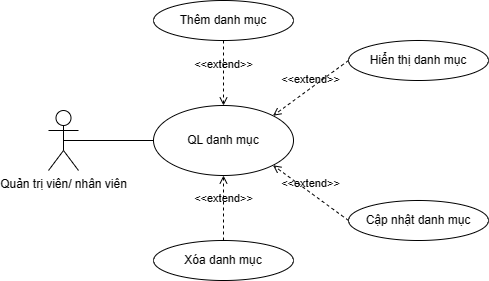

The diagram above was exported from draw.io. Its source (the exported page's mxGraphModel, read from the mxfile embedded in the PNG):
<mxGraphModel dx="872" dy="465" grid="1" gridSize="10" guides="1" tooltips="1" connect="1" arrows="1" fold="1" page="1" pageScale="1" pageWidth="850" pageHeight="1100" math="0" shadow="0">
  <root>
    <mxCell id="0" />
    <mxCell id="1" parent="0" />
    <mxCell id="khsksBHBHi1p-68TK0Zh-1" value="Quản trị viên/ nhân viên" style="shape=umlActor;verticalLabelPosition=bottom;verticalAlign=top;html=1;" parent="1" vertex="1">
      <mxGeometry x="180" y="190" width="30" height="60" as="geometry" />
    </mxCell>
    <mxCell id="khsksBHBHi1p-68TK0Zh-2" value="QL danh mục" style="ellipse;whiteSpace=wrap;html=1;" parent="1" vertex="1">
      <mxGeometry x="285" y="185" width="140" height="70" as="geometry" />
    </mxCell>
    <mxCell id="khsksBHBHi1p-68TK0Zh-4" value="Thêm danh mục" style="ellipse;whiteSpace=wrap;html=1;" parent="1" vertex="1">
      <mxGeometry x="285" y="80" width="140" height="40" as="geometry" />
    </mxCell>
    <mxCell id="khsksBHBHi1p-68TK0Zh-5" value="Xóa danh mục" style="ellipse;whiteSpace=wrap;html=1;" parent="1" vertex="1">
      <mxGeometry x="285" y="320" width="140" height="40" as="geometry" />
    </mxCell>
    <mxCell id="khsksBHBHi1p-68TK0Zh-6" value="Cập nhật danh mục" style="ellipse;whiteSpace=wrap;html=1;" parent="1" vertex="1">
      <mxGeometry x="480" y="280" width="140" height="40" as="geometry" />
    </mxCell>
    <mxCell id="khsksBHBHi1p-68TK0Zh-8" value="&amp;lt;&amp;lt;extend&amp;gt;&amp;gt;" style="html=1;verticalAlign=bottom;labelBackgroundColor=none;endArrow=open;endFill=0;dashed=1;rounded=0;entryX=0.5;entryY=0;entryDx=0;entryDy=0;exitX=0.5;exitY=1;exitDx=0;exitDy=0;" parent="1" source="khsksBHBHi1p-68TK0Zh-4" target="khsksBHBHi1p-68TK0Zh-2" edge="1">
      <mxGeometry width="160" relative="1" as="geometry">
        <mxPoint x="530" y="180" as="sourcePoint" />
        <mxPoint x="500" y="260" as="targetPoint" />
      </mxGeometry>
    </mxCell>
    <mxCell id="khsksBHBHi1p-68TK0Zh-9" value="&amp;lt;&amp;lt;extend&amp;gt;&amp;gt;" style="html=1;verticalAlign=bottom;labelBackgroundColor=none;endArrow=open;endFill=0;dashed=1;rounded=0;entryX=1;entryY=1;entryDx=0;entryDy=0;exitX=0;exitY=0.5;exitDx=0;exitDy=0;" parent="1" source="khsksBHBHi1p-68TK0Zh-6" target="khsksBHBHi1p-68TK0Zh-2" edge="1">
      <mxGeometry width="160" relative="1" as="geometry">
        <mxPoint x="500" y="170" as="sourcePoint" />
        <mxPoint x="490" y="130" as="targetPoint" />
      </mxGeometry>
    </mxCell>
    <mxCell id="khsksBHBHi1p-68TK0Zh-10" value="&amp;lt;&amp;lt;extend&amp;gt;&amp;gt;" style="html=1;verticalAlign=bottom;labelBackgroundColor=none;endArrow=open;endFill=0;dashed=1;rounded=0;entryX=0.5;entryY=1;entryDx=0;entryDy=0;exitX=0.5;exitY=0;exitDx=0;exitDy=0;" parent="1" source="khsksBHBHi1p-68TK0Zh-5" target="khsksBHBHi1p-68TK0Zh-2" edge="1">
      <mxGeometry width="160" relative="1" as="geometry">
        <mxPoint x="470" y="400" as="sourcePoint" />
        <mxPoint x="500" y="140" as="targetPoint" />
      </mxGeometry>
    </mxCell>
    <mxCell id="_q2wAQIDwv4nZQUP3Bve-1" value="" style="endArrow=none;html=1;rounded=0;exitX=0.5;exitY=0.5;exitDx=0;exitDy=0;exitPerimeter=0;entryX=0;entryY=0.5;entryDx=0;entryDy=0;" parent="1" source="khsksBHBHi1p-68TK0Zh-1" target="khsksBHBHi1p-68TK0Zh-2" edge="1">
      <mxGeometry width="50" height="50" relative="1" as="geometry">
        <mxPoint x="400" y="270" as="sourcePoint" />
        <mxPoint x="280" y="220" as="targetPoint" />
      </mxGeometry>
    </mxCell>
    <mxCell id="ddXOQE0HyiwHxLhPzHKa-1" value="Hiển thị danh mục" style="ellipse;whiteSpace=wrap;html=1;" vertex="1" parent="1">
      <mxGeometry x="480" y="120" width="140" height="40" as="geometry" />
    </mxCell>
    <mxCell id="ddXOQE0HyiwHxLhPzHKa-2" value="&amp;lt;&amp;lt;extend&amp;gt;&amp;gt;" style="html=1;verticalAlign=bottom;labelBackgroundColor=none;endArrow=open;endFill=0;dashed=1;rounded=0;entryX=1;entryY=0;entryDx=0;entryDy=0;exitX=0;exitY=0.5;exitDx=0;exitDy=0;" edge="1" source="ddXOQE0HyiwHxLhPzHKa-1" parent="1" target="khsksBHBHi1p-68TK0Zh-2">
      <mxGeometry width="160" relative="1" as="geometry">
        <mxPoint x="555.5" y="234.75" as="sourcePoint" />
        <mxPoint x="429.5" y="249.75" as="targetPoint" />
      </mxGeometry>
    </mxCell>
  </root>
</mxGraphModel>